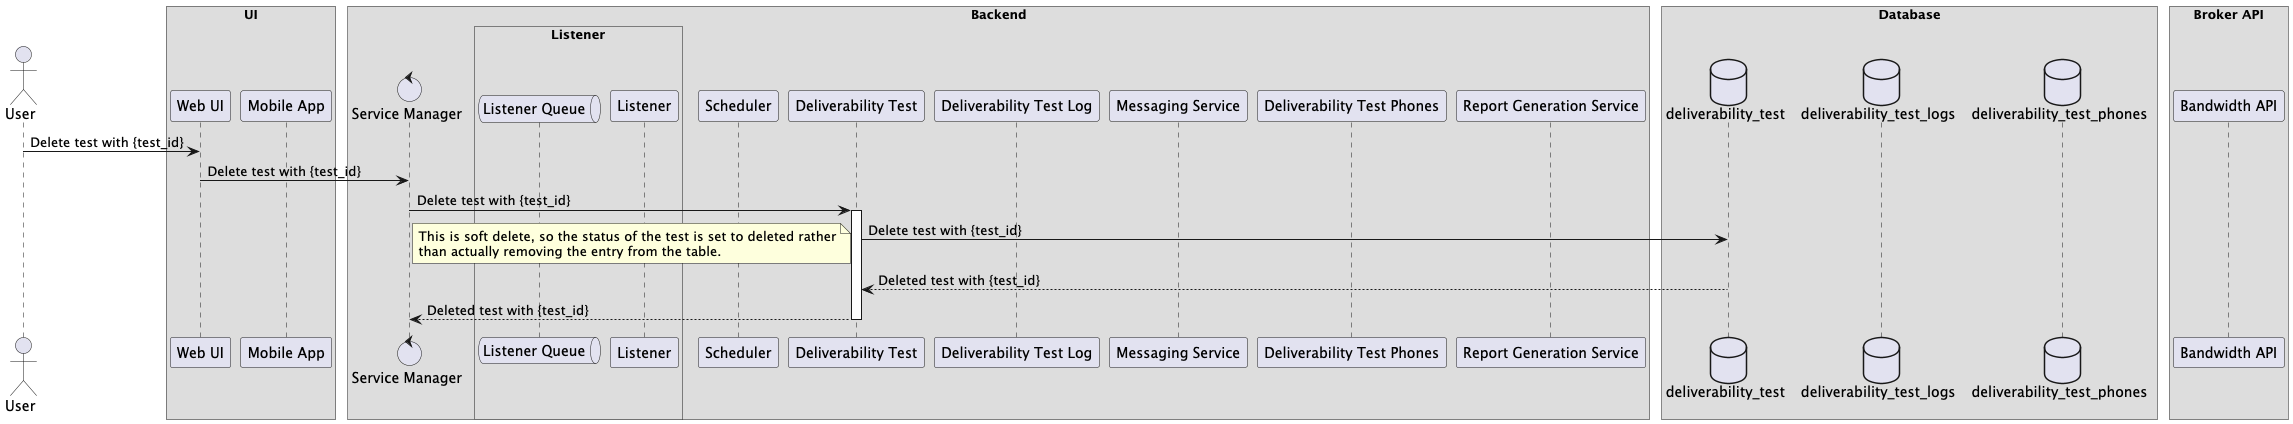

The diagram above was rendered by PlantUML. Its source (embedded in the PNG):
@startuml
!pragma teoz true
/'Defines the protocol when user submits a scheduled test, either recurring or singleton.'/
/'author: Luvai Cutlerywala <luvaidc@gmail.com>'/

/'Define the actors and participants.'/
actor User as user

box UI
    participant "Web UI" as web_ui
    participant "Mobile App" as mobile_app
end box

box Backend
    control "Service Manager" as service_manager
    box Listener
        queue "Listener Queue" as listener_queue
        participant "Listener" as listener
    end box
    participant "Scheduler" as scheduler
    participant "Deliverability Test" as deliverability_test
    participant "Deliverability Test Log" as deliverability_test_log
    participant "Messaging Service" as messenger
    participant "Deliverability Test Phones" as deliverability_test_phones
    participant "Report Generation Service" as report_generator
end box

box Database
    database deliverability_test as dt
    database deliverability_test_logs as dtl
    database deliverability_test_phones as dtp
end box

box "Broker API"
    participant "Bandwidth API" as broker_api
end box

/'Defines the interactions and protocols between the microservices.'/
user -> web_ui: Delete test with {test_id}
web_ui -> service_manager: Delete test with {test_id}
service_manager -> deliverability_test: Delete test with {test_id}
activate deliverability_test
deliverability_test -> dt: Delete test with {test_id}
note left
This is soft delete, so the status of the test is set to deleted rather
than actually removing the entry from the table.
end note
dt --> deliverability_test: Deleted test with {test_id}
deliverability_test --> service_manager: Deleted test with {test_id}
deactivate deliverability_test
@enduml